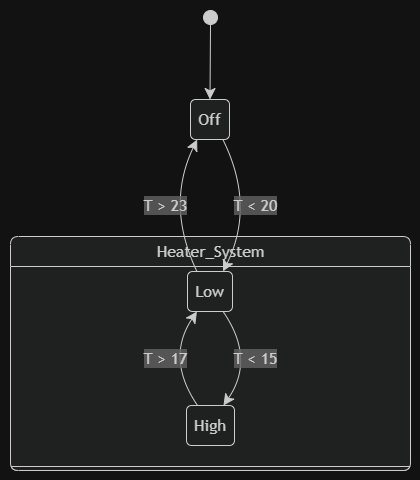

The diagram above was exported from draw.io. Its source (the exported page's mxGraphModel, read from the mxfile embedded in the PNG):
<mxGraphModel dx="1030" dy="527" grid="1" gridSize="10" guides="1" tooltips="1" connect="1" arrows="1" fold="1" page="1" pageScale="1" pageWidth="850" pageHeight="1100" math="0" shadow="0">
  <root>
    <mxCell id="0" />
    <mxCell id="1" parent="0" />
    <UserObject label="" mermaidData="{&#10;  &quot;data&quot;: &quot;stateDiagram-v2\n    [*] --&gt; Off\n    state Heater_System {\n        Off --&gt; Low: T &lt; 20\n        Low --&gt; Off: T &gt; 23\n        Low --&gt; High: T &lt; 15\n        High --&gt; Low: T &gt; 17\n    }&quot;,&#10;  &quot;config&quot;: null&#10;}" id="M5t8C2cS9ce433zebwB3-1">
      <mxCell connectable="0" parent="1" style="group;transparentBounds=1;editIcon=1;lockedGroup=0;groupPadding=10;" vertex="1">
        <mxGeometry as="geometry" />
      </mxCell>
    </UserObject>
    <UserObject label="" mermaidId="n:root_start" mermaidBaseStyle="ellipse;html=1;fillColor=light-dark(#333333,#cccccc);strokeColor=light-dark(#333333,#cccccc);fontColor=light-dark(#333333,#cccccc);fontFamily=Trebuchet MS,Verdana,Arial,sans-serif;fontSize=16;" mermaidBaseValue="" id="M5t8C2cS9ce433zebwB3-2">
      <mxCell parent="M5t8C2cS9ce433zebwB3-1" style="ellipse;html=1;fillColor=light-dark(#333333,#cccccc);strokeColor=light-dark(#333333,#cccccc);fontColor=light-dark(#333333,#cccccc);fontFamily=Trebuchet MS,Verdana,Arial,sans-serif;fontSize=16;" vertex="1">
        <mxGeometry height="14" width="14" x="223" y="30" as="geometry" />
      </mxCell>
    </UserObject>
    <UserObject label="Off" mermaidId="n:Off" mermaidBaseStyle="rounded=1;absoluteArcSize=1;arcSize=10;html=1;whiteSpace=wrap;strokeWidth=1;fillColor=light-dark(#ECECFF,#1f2020);strokeColor=light-dark(#9370DB,#cccccc);fontColor=light-dark(#333333,#cccccc);fontFamily=Trebuchet MS,Verdana,Arial,sans-serif;fontSize=16;" mermaidBaseValue="Off" id="M5t8C2cS9ce433zebwB3-3">
      <mxCell parent="M5t8C2cS9ce433zebwB3-1" style="rounded=1;absoluteArcSize=1;arcSize=10;html=1;whiteSpace=wrap;strokeWidth=1;fillColor=light-dark(#ECECFF,#1f2020);strokeColor=light-dark(#9370DB,#cccccc);fontColor=light-dark(#333333,#cccccc);fontFamily=Trebuchet MS,Verdana,Arial,sans-serif;fontSize=16;" vertex="1">
        <mxGeometry height="40" width="39" x="210" y="119" as="geometry" />
      </mxCell>
    </UserObject>
    <UserObject label="Heater_System" mermaidId="n:Heater_System" mermaidBaseStyle="swimlane;html=1;fontStyle=0;align=center;verticalAlign=middle;startSize=30;container=0;collapsible=0;rounded=1;absoluteArcSize=1;arcSize=16;footerSize=4;dropTarget=0;pointerEvents=0;swimlaneFillColor=light-dark(#ffffff,#1f2020);fillColor=light-dark(#ECECFF,#1f2020);strokeColor=light-dark(#9370DB,#cccccc);fontColor=light-dark(#333333,#cccccc);fontFamily=Trebuchet MS,Verdana,Arial,sans-serif;fontSize=16;" mermaidBaseValue="Heater_System" id="M5t8C2cS9ce433zebwB3-4">
      <mxCell parent="M5t8C2cS9ce433zebwB3-1" style="swimlane;html=1;fontStyle=0;align=center;verticalAlign=middle;startSize=30;container=0;collapsible=0;rounded=1;absoluteArcSize=1;arcSize=16;footerSize=4;dropTarget=0;pointerEvents=0;swimlaneFillColor=light-dark(#ffffff,#1f2020);fillColor=light-dark(#ECECFF,#1f2020);strokeColor=light-dark(#9370DB,#cccccc);fontColor=light-dark(#333333,#cccccc);fontFamily=Trebuchet MS,Verdana,Arial,sans-serif;fontSize=16;" vertex="1">
        <mxGeometry height="234" width="400" x="30" y="256" as="geometry" />
      </mxCell>
    </UserObject>
    <UserObject label="Low" mermaidId="n:Low" mermaidBaseStyle="rounded=1;absoluteArcSize=1;arcSize=10;html=1;whiteSpace=wrap;strokeWidth=1;fillColor=light-dark(#ECECFF,#1f2020);strokeColor=light-dark(#9370DB,#cccccc);fontColor=light-dark(#333333,#cccccc);fontFamily=Trebuchet MS,Verdana,Arial,sans-serif;fontSize=16;" mermaidBaseValue="Low" id="M5t8C2cS9ce433zebwB3-5">
      <mxCell parent="M5t8C2cS9ce433zebwB3-4" style="rounded=1;absoluteArcSize=1;arcSize=10;html=1;whiteSpace=wrap;strokeWidth=1;fillColor=light-dark(#ECECFF,#1f2020);strokeColor=light-dark(#9370DB,#cccccc);fontColor=light-dark(#333333,#cccccc);fontFamily=Trebuchet MS,Verdana,Arial,sans-serif;fontSize=16;" vertex="1">
        <mxGeometry height="40" width="45" x="177" y="35" as="geometry" />
      </mxCell>
    </UserObject>
    <UserObject label="High" mermaidId="n:High" mermaidBaseStyle="rounded=1;absoluteArcSize=1;arcSize=10;html=1;whiteSpace=wrap;strokeWidth=1;fillColor=light-dark(#ECECFF,#1f2020);strokeColor=light-dark(#9370DB,#cccccc);fontColor=light-dark(#333333,#cccccc);fontFamily=Trebuchet MS,Verdana,Arial,sans-serif;fontSize=16;" mermaidBaseValue="High" id="M5t8C2cS9ce433zebwB3-6">
      <mxCell parent="M5t8C2cS9ce433zebwB3-4" style="rounded=1;absoluteArcSize=1;arcSize=10;html=1;whiteSpace=wrap;strokeWidth=1;fillColor=light-dark(#ECECFF,#1f2020);strokeColor=light-dark(#9370DB,#cccccc);fontColor=light-dark(#333333,#cccccc);fontFamily=Trebuchet MS,Verdana,Arial,sans-serif;fontSize=16;" vertex="1">
        <mxGeometry height="40" width="48" x="176" y="169" as="geometry" />
      </mxCell>
    </UserObject>
    <UserObject label="T &lt; 15" mermaidId="e:Low-&gt;High#0" mermaidBaseStyle="curved=1;startArrow=none;endArrow=classic;endSize=9;fillColor=none;strokeColor=light-dark(#333333,#cccccc);html=1;fontSize=16;labelBackgroundColor=#E8E8E88D;fontFamily=Trebuchet MS,Verdana,Arial,sans-serif;fontColor=light-dark(#333333,#cccccc);exitX=0.7888888888888889;exitY=1;entryX=0.7708333333333333;entryY=0;curved=1;exitX=0.79;exitY=1;entryX=0.77;entryY=0;" mermaidBaseValue="T &lt; 15" id="M5t8C2cS9ce433zebwB3-7">
      <mxCell edge="1" parent="M5t8C2cS9ce433zebwB3-4" source="M5t8C2cS9ce433zebwB3-5" style="curved=1;startArrow=none;endArrow=classic;endSize=9;fillColor=none;strokeColor=light-dark(#333333,#cccccc);html=1;fontSize=16;labelBackgroundColor=#E8E8E88D;fontFamily=Trebuchet MS,Verdana,Arial,sans-serif;fontColor=light-dark(#333333,#cccccc);exitX=0.79;exitY=1;entryX=0.77;entryY=0;rounded=0;" target="M5t8C2cS9ce433zebwB3-6">
        <mxGeometry relative="1" as="geometry">
          <mxPoint as="offset" />
          <Array as="points">
            <mxPoint x="245" y="122" />
          </Array>
        </mxGeometry>
      </mxCell>
    </UserObject>
    <UserObject label="T &gt; 17" mermaidId="e:High-&gt;Low#0" mermaidBaseStyle="curved=1;startArrow=none;endArrow=classic;endSize=9;fillColor=none;strokeColor=light-dark(#333333,#cccccc);html=1;fontSize=16;labelBackgroundColor=#E8E8E88D;fontFamily=Trebuchet MS,Verdana,Arial,sans-serif;fontColor=light-dark(#333333,#cccccc);exitX=0.22916666666666669;exitY=0;entryX=0.21111111111111114;entryY=1;curved=1;exitX=0.23;exitY=0;entryX=0.21;entryY=1;" mermaidBaseValue="T &gt; 17" id="M5t8C2cS9ce433zebwB3-8">
      <mxCell edge="1" parent="M5t8C2cS9ce433zebwB3-4" source="M5t8C2cS9ce433zebwB3-6" style="curved=1;startArrow=none;endArrow=classic;endSize=9;fillColor=none;strokeColor=light-dark(#333333,#cccccc);html=1;fontSize=16;labelBackgroundColor=#E8E8E88D;fontFamily=Trebuchet MS,Verdana,Arial,sans-serif;fontColor=light-dark(#333333,#cccccc);exitX=0.23;exitY=0;entryX=0.21;entryY=1;rounded=0;" target="M5t8C2cS9ce433zebwB3-5">
        <mxGeometry relative="1" as="geometry">
          <mxPoint as="offset" />
          <Array as="points">
            <mxPoint x="155" y="122" />
          </Array>
        </mxGeometry>
      </mxCell>
    </UserObject>
    <UserObject label="" mermaidId="e:root_start-&gt;Off#0" mermaidBaseStyle="curved=1;startArrow=none;endArrow=classic;endSize=9;fillColor=none;strokeColor=light-dark(#333333,#cccccc);exitX=0.5;exitY=1;entryX=0.5;entryY=0;" mermaidBaseValue="" id="M5t8C2cS9ce433zebwB3-9">
      <mxCell edge="1" parent="M5t8C2cS9ce433zebwB3-1" source="M5t8C2cS9ce433zebwB3-2" style="curved=1;startArrow=none;endArrow=classic;endSize=9;fillColor=none;strokeColor=light-dark(#333333,#cccccc);exitX=0.5;exitY=1;entryX=0.5;entryY=0;rounded=0;" target="M5t8C2cS9ce433zebwB3-3">
        <mxGeometry relative="1" as="geometry">
          <Array as="points" />
        </mxGeometry>
      </mxCell>
    </UserObject>
    <UserObject label="T &lt; 20" mermaidId="e:Off-&gt;Low#0" mermaidBaseStyle="curved=1;startArrow=none;endArrow=classic;endSize=9;fillColor=none;strokeColor=light-dark(#333333,#cccccc);html=1;fontSize=16;labelBackgroundColor=#E8E8E88D;fontFamily=Trebuchet MS,Verdana,Arial,sans-serif;fontColor=light-dark(#333333,#cccccc);exitX=0.8333333333333333;exitY=1;entryX=0.7888888888888889;entryY=0;curved=1;exitX=0.83;exitY=1;entryX=0.79;entryY=0;" mermaidBaseValue="T &lt; 20" id="M5t8C2cS9ce433zebwB3-10">
      <mxCell edge="1" parent="M5t8C2cS9ce433zebwB3-1" source="M5t8C2cS9ce433zebwB3-3" style="curved=1;startArrow=none;endArrow=classic;endSize=9;fillColor=none;strokeColor=light-dark(#333333,#cccccc);html=1;fontSize=16;labelBackgroundColor=#E8E8E88D;fontFamily=Trebuchet MS,Verdana,Arial,sans-serif;fontColor=light-dark(#333333,#cccccc);exitX=0.83;exitY=1;entryX=0.79;entryY=0;rounded=0;" target="M5t8C2cS9ce433zebwB3-5">
        <mxGeometry relative="1" as="geometry">
          <mxPoint as="offset" />
          <Array as="points">
            <mxPoint x="275" y="225" />
          </Array>
        </mxGeometry>
      </mxCell>
    </UserObject>
    <UserObject label="T &gt; 23" mermaidId="e:Low-&gt;Off#0" mermaidBaseStyle="curved=1;startArrow=none;endArrow=classic;endSize=9;fillColor=none;strokeColor=light-dark(#333333,#cccccc);html=1;fontSize=16;labelBackgroundColor=#E8E8E88D;fontFamily=Trebuchet MS,Verdana,Arial,sans-serif;fontColor=light-dark(#333333,#cccccc);exitX=0.21111111111111114;exitY=0;entryX=0.16666666666666669;entryY=1;curved=1;exitX=0.21;exitY=0;entryX=0.17;entryY=1;" mermaidBaseValue="T &gt; 23" id="M5t8C2cS9ce433zebwB3-11">
      <mxCell edge="1" parent="M5t8C2cS9ce433zebwB3-1" source="M5t8C2cS9ce433zebwB3-5" style="curved=1;startArrow=none;endArrow=classic;endSize=9;fillColor=none;strokeColor=light-dark(#333333,#cccccc);html=1;fontSize=16;labelBackgroundColor=#E8E8E88D;fontFamily=Trebuchet MS,Verdana,Arial,sans-serif;fontColor=light-dark(#333333,#cccccc);exitX=0.21;exitY=0;entryX=0.17;entryY=1;rounded=0;" target="M5t8C2cS9ce433zebwB3-3">
        <mxGeometry relative="1" as="geometry">
          <mxPoint as="offset" />
          <Array as="points">
            <mxPoint x="185" y="225" />
          </Array>
        </mxGeometry>
      </mxCell>
    </UserObject>
  </root>
</mxGraphModel>